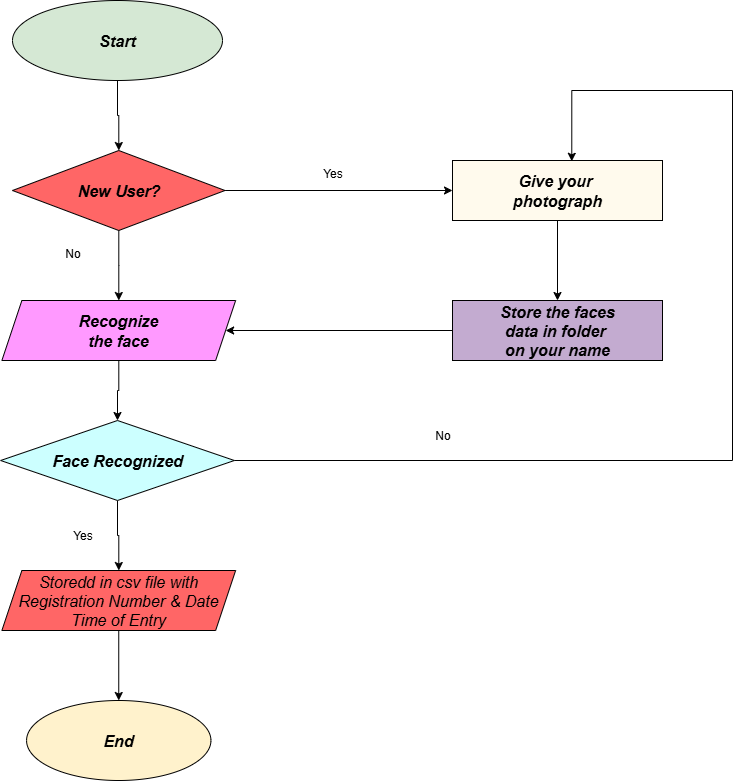

The diagram above was exported from draw.io. Its source (the exported page's mxGraphModel, read from the mxfile embedded in the PNG):
<mxGraphModel dx="504" dy="611" grid="1" gridSize="10" guides="1" tooltips="1" connect="1" arrows="1" fold="1" page="1" pageScale="1" pageWidth="850" pageHeight="1100" math="0" shadow="0">
  <root>
    <mxCell id="0" />
    <mxCell id="1" parent="0" />
    <mxCell id="5T87ZmWdqwmPbz6Y0YDg-9" value="" style="edgeStyle=orthogonalEdgeStyle;rounded=0;orthogonalLoop=1;jettySize=auto;html=1;" edge="1" parent="1" source="5T87ZmWdqwmPbz6Y0YDg-1" target="5T87ZmWdqwmPbz6Y0YDg-2">
      <mxGeometry relative="1" as="geometry" />
    </mxCell>
    <mxCell id="5T87ZmWdqwmPbz6Y0YDg-1" value="&lt;font size=&quot;3&quot;&gt;&lt;b&gt;&lt;i&gt;Start&lt;/i&gt;&lt;/b&gt;&lt;/font&gt;" style="ellipse;whiteSpace=wrap;html=1;fillColor=#D5E8D4;" vertex="1" parent="1">
      <mxGeometry x="120" y="70" width="210" height="80" as="geometry" />
    </mxCell>
    <mxCell id="5T87ZmWdqwmPbz6Y0YDg-10" value="" style="edgeStyle=orthogonalEdgeStyle;rounded=0;orthogonalLoop=1;jettySize=auto;html=1;" edge="1" parent="1" source="5T87ZmWdqwmPbz6Y0YDg-2" target="5T87ZmWdqwmPbz6Y0YDg-3">
      <mxGeometry relative="1" as="geometry" />
    </mxCell>
    <mxCell id="5T87ZmWdqwmPbz6Y0YDg-15" style="edgeStyle=orthogonalEdgeStyle;rounded=0;orthogonalLoop=1;jettySize=auto;html=1;exitX=1;exitY=0.5;exitDx=0;exitDy=0;entryX=0;entryY=0.5;entryDx=0;entryDy=0;" edge="1" parent="1" source="5T87ZmWdqwmPbz6Y0YDg-2" target="5T87ZmWdqwmPbz6Y0YDg-7">
      <mxGeometry relative="1" as="geometry" />
    </mxCell>
    <mxCell id="5T87ZmWdqwmPbz6Y0YDg-2" value="&lt;font size=&quot;3&quot;&gt;&lt;b&gt;&lt;i&gt;New User?&lt;br&gt;&lt;/i&gt;&lt;/b&gt;&lt;/font&gt;" style="rhombus;whiteSpace=wrap;html=1;fillColor=#FF6666;" vertex="1" parent="1">
      <mxGeometry x="120" y="220" width="212.5" height="80" as="geometry" />
    </mxCell>
    <mxCell id="5T87ZmWdqwmPbz6Y0YDg-11" value="" style="edgeStyle=orthogonalEdgeStyle;rounded=0;orthogonalLoop=1;jettySize=auto;html=1;" edge="1" parent="1" source="5T87ZmWdqwmPbz6Y0YDg-3" target="5T87ZmWdqwmPbz6Y0YDg-4">
      <mxGeometry relative="1" as="geometry" />
    </mxCell>
    <mxCell id="5T87ZmWdqwmPbz6Y0YDg-3" value="&lt;font size=&quot;3&quot;&gt;&lt;b&gt;&lt;i&gt;Recognize&lt;/i&gt;&lt;/b&gt;&lt;/font&gt;&lt;div&gt;&lt;font size=&quot;3&quot;&gt;&lt;b&gt;&lt;i&gt;the face&lt;/i&gt;&lt;/b&gt;&lt;/font&gt;&lt;/div&gt;" style="shape=parallelogram;perimeter=parallelogramPerimeter;whiteSpace=wrap;html=1;fixedSize=1;fillColor=#FF99FF;" vertex="1" parent="1">
      <mxGeometry x="109.38" y="370" width="233.75" height="60" as="geometry" />
    </mxCell>
    <mxCell id="5T87ZmWdqwmPbz6Y0YDg-13" value="" style="edgeStyle=orthogonalEdgeStyle;rounded=0;orthogonalLoop=1;jettySize=auto;html=1;" edge="1" parent="1" source="5T87ZmWdqwmPbz6Y0YDg-4" target="5T87ZmWdqwmPbz6Y0YDg-5">
      <mxGeometry relative="1" as="geometry" />
    </mxCell>
    <mxCell id="5T87ZmWdqwmPbz6Y0YDg-4" value="&lt;font size=&quot;3&quot;&gt;&lt;b&gt;&lt;i&gt;Face Recognized&lt;/i&gt;&lt;/b&gt;&lt;/font&gt;" style="rhombus;whiteSpace=wrap;html=1;fillColor=#CCFFFF;" vertex="1" parent="1">
      <mxGeometry x="108.13" y="490" width="233.74" height="80" as="geometry" />
    </mxCell>
    <mxCell id="5T87ZmWdqwmPbz6Y0YDg-14" value="" style="edgeStyle=orthogonalEdgeStyle;rounded=0;orthogonalLoop=1;jettySize=auto;html=1;" edge="1" parent="1" source="5T87ZmWdqwmPbz6Y0YDg-5" target="5T87ZmWdqwmPbz6Y0YDg-6">
      <mxGeometry relative="1" as="geometry" />
    </mxCell>
    <mxCell id="5T87ZmWdqwmPbz6Y0YDg-5" value="&lt;font size=&quot;3&quot;&gt;&lt;i&gt;Storedd in csv file with&lt;/i&gt;&lt;/font&gt;&lt;div&gt;&lt;font size=&quot;3&quot;&gt;&lt;i&gt;Registration Number &amp;amp; Date&lt;/i&gt;&lt;/font&gt;&lt;/div&gt;&lt;div&gt;&lt;font size=&quot;3&quot;&gt;&lt;i&gt;Time of Entry&lt;/i&gt;&lt;/font&gt;&lt;/div&gt;" style="shape=parallelogram;perimeter=parallelogramPerimeter;whiteSpace=wrap;html=1;fixedSize=1;fillColor=#FF6666;" vertex="1" parent="1">
      <mxGeometry x="109.38" y="640" width="233.75" height="60" as="geometry" />
    </mxCell>
    <mxCell id="5T87ZmWdqwmPbz6Y0YDg-6" value="&lt;font size=&quot;3&quot;&gt;&lt;b&gt;&lt;i&gt;End&lt;/i&gt;&lt;/b&gt;&lt;/font&gt;" style="ellipse;whiteSpace=wrap;html=1;fillColor=#FFF2CC;" vertex="1" parent="1">
      <mxGeometry x="134.07" y="770" width="184.37" height="80" as="geometry" />
    </mxCell>
    <mxCell id="5T87ZmWdqwmPbz6Y0YDg-19" value="" style="edgeStyle=orthogonalEdgeStyle;rounded=0;orthogonalLoop=1;jettySize=auto;html=1;" edge="1" parent="1" source="5T87ZmWdqwmPbz6Y0YDg-7" target="5T87ZmWdqwmPbz6Y0YDg-8">
      <mxGeometry relative="1" as="geometry" />
    </mxCell>
    <mxCell id="5T87ZmWdqwmPbz6Y0YDg-7" value="&lt;font size=&quot;3&quot;&gt;&lt;b&gt;&lt;i&gt;Give your&amp;nbsp;&lt;/i&gt;&lt;/b&gt;&lt;/font&gt;&lt;div&gt;&lt;font size=&quot;3&quot;&gt;&lt;b&gt;&lt;i&gt;photograph&lt;/i&gt;&lt;/b&gt;&lt;/font&gt;&lt;/div&gt;" style="rounded=0;whiteSpace=wrap;html=1;fillColor=#FFFAED;" vertex="1" parent="1">
      <mxGeometry x="560" y="230" width="210" height="60" as="geometry" />
    </mxCell>
    <mxCell id="5T87ZmWdqwmPbz6Y0YDg-16" style="edgeStyle=orthogonalEdgeStyle;rounded=0;orthogonalLoop=1;jettySize=auto;html=1;exitX=0;exitY=0.5;exitDx=0;exitDy=0;entryX=1;entryY=0.5;entryDx=0;entryDy=0;" edge="1" parent="1" source="5T87ZmWdqwmPbz6Y0YDg-8" target="5T87ZmWdqwmPbz6Y0YDg-3">
      <mxGeometry relative="1" as="geometry" />
    </mxCell>
    <mxCell id="5T87ZmWdqwmPbz6Y0YDg-8" value="&lt;font size=&quot;3&quot;&gt;&lt;b&gt;&lt;i&gt;Store the faces&lt;/i&gt;&lt;/b&gt;&lt;/font&gt;&lt;div&gt;&lt;font size=&quot;3&quot;&gt;&lt;b&gt;&lt;i&gt;data in folder&amp;nbsp;&lt;/i&gt;&lt;/b&gt;&lt;/font&gt;&lt;/div&gt;&lt;div&gt;&lt;font size=&quot;3&quot;&gt;&lt;b&gt;&lt;i&gt;on your name&lt;/i&gt;&lt;/b&gt;&lt;/font&gt;&lt;/div&gt;" style="rounded=0;whiteSpace=wrap;html=1;fillColor=#C3ABD0;" vertex="1" parent="1">
      <mxGeometry x="560" y="370" width="210" height="60" as="geometry" />
    </mxCell>
    <mxCell id="5T87ZmWdqwmPbz6Y0YDg-18" style="edgeStyle=orthogonalEdgeStyle;rounded=0;orthogonalLoop=1;jettySize=auto;html=1;exitX=1;exitY=0.5;exitDx=0;exitDy=0;entryX=0.568;entryY=0.013;entryDx=0;entryDy=0;entryPerimeter=0;" edge="1" parent="1" source="5T87ZmWdqwmPbz6Y0YDg-4" target="5T87ZmWdqwmPbz6Y0YDg-7">
      <mxGeometry relative="1" as="geometry">
        <Array as="points">
          <mxPoint x="840" y="530" />
          <mxPoint x="840" y="160" />
          <mxPoint x="679" y="160" />
        </Array>
      </mxGeometry>
    </mxCell>
    <mxCell id="5T87ZmWdqwmPbz6Y0YDg-20" value="No" style="text;html=1;align=center;verticalAlign=middle;resizable=0;points=[];autosize=1;strokeColor=none;fillColor=none;" vertex="1" parent="1">
      <mxGeometry x="160" y="308" width="40" height="30" as="geometry" />
    </mxCell>
    <mxCell id="5T87ZmWdqwmPbz6Y0YDg-21" value="Yes" style="text;html=1;align=center;verticalAlign=middle;resizable=0;points=[];autosize=1;strokeColor=none;fillColor=none;" vertex="1" parent="1">
      <mxGeometry x="170" y="590" width="40" height="30" as="geometry" />
    </mxCell>
    <mxCell id="5T87ZmWdqwmPbz6Y0YDg-22" value="No" style="text;html=1;align=center;verticalAlign=middle;resizable=0;points=[];autosize=1;strokeColor=none;fillColor=none;" vertex="1" parent="1">
      <mxGeometry x="530" y="490" width="40" height="30" as="geometry" />
    </mxCell>
    <mxCell id="5T87ZmWdqwmPbz6Y0YDg-23" value="Yes" style="text;html=1;align=center;verticalAlign=middle;resizable=0;points=[];autosize=1;strokeColor=none;fillColor=none;" vertex="1" parent="1">
      <mxGeometry x="420" y="228" width="40" height="30" as="geometry" />
    </mxCell>
  </root>
</mxGraphModel>